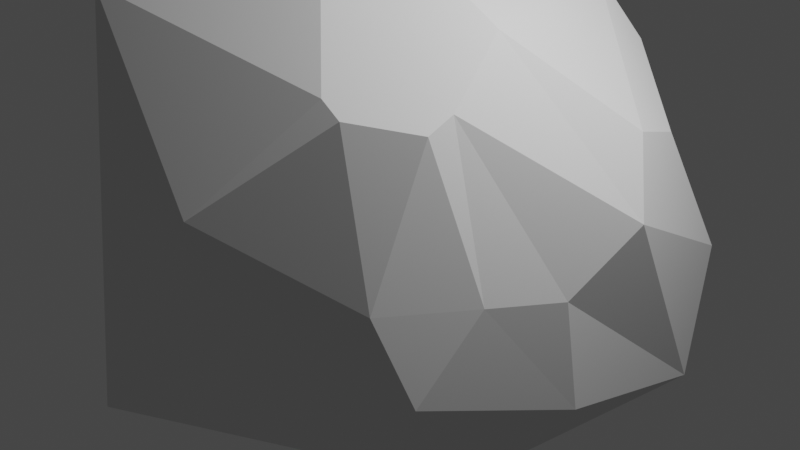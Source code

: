 # Source: rock9.blend  (saved by Blender 3.4.6; exported with 4.5.12 LTS)
import bpy
from mathutils import Matrix  # noqa: F401  (used for matrix-valued properties, if any)

bpy.ops.wm.read_factory_settings(use_empty=True)
scene = bpy.context.scene
scene.name = 'Scene'

# ---- collections
col_collection = bpy.data.collections.new('Collection'); scene.collection.children.link(col_collection)

# ---- world
world_world = bpy.data.worlds.new('World'); scene.world = world_world
world_world.use_nodes = True; world_world.node_tree.nodes.clear()
_N = world_world.node_tree.nodes; _L = world_world.node_tree.links
n0 = _N.new('ShaderNodeOutputWorld'); n0.name = 'World Output'; n0.location = (300, 300)
n1 = _N.new('ShaderNodeBackground'); n1.name = 'Background'; n1.location = (10, 300)
n1.inputs[0].default_value = (0.05088, 0.05088, 0.05088, 1.0)
_L.new(n1.outputs[0], n0.inputs[0])
n0.is_active_output = True
world_world.color = (0.05088, 0.05088, 0.05088)
world_world.use_sun_shadow = False
world_world.sun_shadow_jitter_overblur = 0.0

# ---- cameras
cam_camera = bpy.data.cameras.new('Camera')
cam_camera.clip_end = 100.0
cam_camera.ortho_scale = 7.314

# ---- lights
light_light = bpy.data.lights.new('Light', 'POINT')
light_light.transmission_factor = 0.0
light_light.energy = 1000.0
light_light.shadow_soft_size = 0.1
light_light.shadow_maximum_resolution = 0.006
light_light.use_absolute_resolution = True

# ---- meshes
me_icosphere = bpy.data.meshes.new('Icosphere')
me_icosphere.from_pydata([(-1.962, -5.928e-09, -0.981), (0.3838, 1.792, -1.129), (1.314, 1.13, -0.9625), (-1.717, -0.7527, 0.6538), (-0.3297, -0.2395, 2.054), (-1.557, -5.928e-09, -1.231), (0.3624, 0.3085, -1.418), (0.8559, -0.3594, -1.231), (-0.4812, -1.722, -0.729), (0.7402, -1.151, 1.219), (-0.6416, -1.405, 1.497), (-1.293, 1.401, 0.299), (-1.766, 0.7451, 0.2867), (-1.653, 0.01368, 1.315), (-1.086, 0.7554, 1.399), (-0.8831, 1.397, 0.981), (0.2216, 1.866, 0.3585), (0.2183, 1.864, 0.365), (0.00711, 1.473, 1.129), (0.3368, 1.26, 1.29), (1.21, 1.427, -0.2269), (0.263, 1.852, 0.3585), (0.5735, 1.415, 0.9104), (1.1, 1.015, 0.5823), (1.473, 0.2711, 0.402), (1.242, 0.5267, 0.7572), (0.8388, -0.1454, 1.339), (1.056, -0.6653, 1.109), (-0.1306, -1.755, 0.7741), (0.05402, -1.575, -0.6141), (0.429, -1.687, 0.7045), (1.403, -0.06709, -0.5778), (1.395, -0.1921, 0.113), (1.285, -0.6711, 0.2211), (1.069, -1.183, 0.2899), (1.198, -1.023, -0.221), (1.082, -0.848, 1.061), (0.8563, -1.151, 1.147)], [], [(5, 1, 6), (6, 2, 7), (23, 25, 24), (0, 8, 3), (3, 12, 0), (1, 17, 16), (35, 34, 29), (10, 4, 3), (13, 4, 14), (17, 18, 22), (8, 10, 3), (0, 11, 1), (18, 15, 14), (6, 7, 8), (5, 8, 0), (27, 24, 26), (12, 14, 15), (5, 0, 1), (6, 1, 2), (23, 22, 19), (3, 13, 12), (10, 9, 4), (13, 3, 4), (19, 14, 4), (8, 7, 29), (0, 12, 11), (8, 5, 6), (8, 28, 10), (31, 35, 7), (15, 11, 12), (12, 13, 14), (1, 11, 15), (1, 21, 20), (21, 23, 20), (9, 26, 4), (2, 32, 31), (30, 37, 9), (29, 30, 28), (10, 30, 9), (31, 32, 33), (35, 29, 7), (36, 34, 33), (9, 36, 27), (24, 2, 20), (20, 23, 24), (1, 15, 17), (19, 22, 18), (22, 21, 17), (21, 16, 17), (18, 17, 15), (36, 33, 27), (33, 32, 27), (32, 24, 27), (24, 25, 26), (4, 26, 19), (26, 25, 19), (25, 23, 19), (19, 18, 14), (8, 29, 28), (31, 33, 35), (20, 2, 1), (1, 16, 21), (21, 22, 23), (9, 27, 26), (31, 7, 2), (2, 24, 32), (30, 34, 37), (29, 34, 30), (10, 28, 30), (37, 34, 36), (34, 35, 33), (9, 37, 36)])
_uv = me_icosphere.uv_layers.new(name='UVMap')
_uv.uv.foreach_set('vector', [0.7994, 0.125, 0.6364, 0.1575, 0.6551, 0.125, 0.6176, 0.125, 0.4545, 0.1575, 0.3758, 0.125, 0.4875, 0.2829, 0.4648, 0.297, 0.4413, 0.2685, 0.8182, 0.1575, 0.9812, 0.125, 0.8775, 0.2602, 0.8775, 0.2602, 0.7594, 0.2592, 0.8182, 0.1575, 0.6364, 0.1575, 0.5746, 0.2655, 0.5743, 0.265, 0.263, 0.2117, 0.2475, 0.256, 0.1655, 0.1821, 0.1122, 0.3149, 0.07203, 0.4397, -0.007702, 0.2786, 0.8346, 0.3149, 0.8371, 0.4397, 0.7586, 0.3692, 0.5746, 0.2655, 0.5987, 0.3341, 0.5543, 0.3217, 0.1097, 0.125, 0.1122, 0.3149, -0.007702, 0.2786, 0.8182, 0.1575, 0.6957, 0.2602, 0.6364, 0.1575, 0.5987, 0.3341, 0.665, 0.3149, 0.6959, 0.3692, 0.6551, 0.125, 0.3758, 0.125, 0.1097, 0.125, 0.8369, 0.125, 0.9812, 0.125, 0.8182, 0.1575, 0.3269, 0.3316, 0.4413, 0.2685, 0.442, 0.3738, 0.7594, 0.2592, 0.7586, 0.3692, 0.665, 0.3149, 0.7994, 0.125, 0.8182, 0.1575, 0.6364, 0.1575, 0.6176, 0.125, 0.6364, 0.1575, 0.4545, 0.1575, 0.4875, 0.2829, 0.5182, 0.3246, 0.5193, 0.3657, 0.8775, 0.2602, 0.8346, 0.3149, 0.7594, 0.2592, 0.1122, 0.3149, 0.1773, 0.3771, 0.07203, 0.4397, 0.8346, 0.3149, 0.8775, 0.2602, 0.8371, 0.4397, 0.5802, 0.3607, 0.6959, 0.3692, 0.666, 0.4739, 0.1097, 0.125, 0.294, 0.1196, 0.1655, 0.1821, 0.8182, 0.1575, 0.7594, 0.2592, 0.6957, 0.2602, 0.1097, 0.125, 0.8369, 0.125, 0.6551, 0.125, 0.1097, 0.125, 0.1218, 0.2983, 0.1122, 0.3149, 0.371, 0.1845, 0.263, 0.2117, 0.294, 0.1196, 0.665, 0.3149, 0.6957, 0.2602, 0.7594, 0.2592, 0.7594, 0.2592, 0.8346, 0.3149, 0.7586, 0.3692, 0.6364, 0.1575, 0.6957, 0.2602, 0.665, 0.3149, 0.6364, 0.1575, 0.5709, 0.265, 0.4895, 0.218, 0.5709, 0.265, 0.4875, 0.2829, 0.4895, 0.218, 0.2336, 0.3459, 0.3711, 0.3679, 0.2422, 0.4736, 0.4545, 0.1575, 0.3905, 0.2417, 0.371, 0.1845, 0.1886, 0.2984, 0.239, 0.3365, 0.2336, 0.3459, 0.1655, 0.1821, 0.1886, 0.2984, 0.1218, 0.2983, 0.1122, 0.3149, 0.1886, 0.2984, 0.2336, 0.3459, 0.371, 0.1845, 0.3905, 0.2417, 0.3286, 0.2497, 0.263, 0.2117, 0.1655, 0.1821, 0.294, 0.1196, 0.2985, 0.3253, 0.2475, 0.256, 0.3286, 0.2497, 0.2336, 0.3459, 0.2985, 0.3253, 0.3269, 0.3316, 0.4413, 0.2685, 0.4545, 0.1575, 0.4895, 0.218, 0.4895, 0.218, 0.4875, 0.2829, 0.4413, 0.2685, 0.6364, 0.1575, 0.665, 0.3149, 0.5746, 0.2655, 0.5802, 0.3607, 0.5543, 0.3217, 0.5987, 0.3341, 0.5543, 0.3217, 0.5709, 0.265, 0.5746, 0.2655, 0.5709, 0.265, 0.5743, 0.265, 0.5746, 0.2655, 0.5987, 0.3341, 0.5746, 0.2655, 0.665, 0.3149, 0.2985, 0.3253, 0.3286, 0.2497, 0.3269, 0.3316, 0.3286, 0.2497, 0.3905, 0.2417, 0.3269, 0.3316, 0.3905, 0.2417, 0.4413, 0.2685, 0.3269, 0.3316, 0.4413, 0.2685, 0.4648, 0.297, 0.442, 0.3738, 0.4545, 0.4913, 0.442, 0.3738, 0.5193, 0.3657, 0.442, 0.3738, 0.4648, 0.297, 0.5193, 0.3657, 0.4648, 0.297, 0.4875, 0.2829, 0.5193, 0.3657, 0.5802, 0.3607, 0.5987, 0.3341, 0.6959, 0.3692, 0.1097, 0.125, 0.1655, 0.1821, 0.1218, 0.2983, 0.371, 0.1845, 0.3286, 0.2497, 0.263, 0.2117, 0.4895, 0.218, 0.4545, 0.1575, 0.6364, 0.1575, 0.6364, 0.1575, 0.5743, 0.265, 0.5709, 0.265, 0.5709, 0.265, 0.5543, 0.3217, 0.4875, 0.2829, 0.2336, 0.3459, 0.3269, 0.3316, 0.3711, 0.3679, 0.371, 0.1845, 0.294, 0.1196, 0.4545, 0.1575, 0.4545, 0.1575, 0.4413, 0.2685, 0.3905, 0.2417, 0.1886, 0.2984, 0.2475, 0.256, 0.239, 0.3365, 0.1655, 0.1821, 0.2475, 0.256, 0.1886, 0.2984, 0.1122, 0.3149, 0.1218, 0.2983, 0.1886, 0.2984, 0.239, 0.3365, 0.2475, 0.256, 0.2985, 0.3253, 0.2475, 0.256, 0.263, 0.2117, 0.3286, 0.2497, 0.2336, 0.3459, 0.239, 0.3365, 0.2985, 0.3253])
me_icosphere.update()

# ---- objects
ob_light = bpy.data.objects.new('Light', light_light)
ob_camera = bpy.data.objects.new('Camera', cam_camera)
ob_icosphere = bpy.data.objects.new('Icosphere', me_icosphere)

# ---- transforms, parenting, visibility, modifiers, constraints
ob_light.location = (4.076, 1.005, 5.904)
ob_light.rotation_euler = (0.6503, 0.05522, 1.866)
ob_light.lock_rotations_4d = False
ob_light.empty_display_type = 'ARROWS'
ob_light.color = (0.0, 0.0, 0.0, 0.0)
ob_light.lineart.crease_threshold = 0.0
ob_camera.location = (7.359, -6.926, 4.958)
ob_camera.rotation_euler = (1.109, 0.0, 0.8149)
ob_camera.lock_rotations_4d = False
ob_camera.empty_display_type = 'ARROWS'
ob_camera.color = (0.0, 0.0, 0.0, 0.0)
ob_camera.display_type = 'WIRE'
ob_camera.lineart.crease_threshold = 0.0
ob_icosphere.location = (0.0, 0.0, 0.0)
ob_icosphere.scale = (1.745, 1.745, 1.745)

# ---- collection membership
col_collection.objects.link(ob_light)
col_collection.objects.link(ob_camera)
col_collection.objects.link(ob_icosphere)

# ---- scene / render settings (as saved in the file)
scene.camera = ob_camera
scene.frame_start = 1; scene.frame_end = 250; scene.frame_set(1)
scene.render.engine = 'BLENDER_EEVEE_NEXT'
scene.cycles.sampling_pattern = 'TABULATED_SOBOL'
scene.cycles.use_light_tree = False
scene.view_settings.view_transform = 'Filmic'
bpy.context.view_layer.update()
